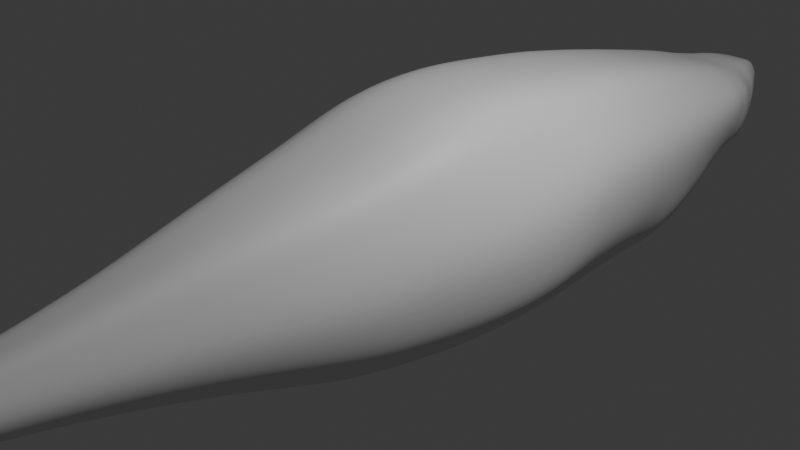 # Source: shark2.blend  (saved by Blender 4.5.90; exported with 4.5.12 LTS)
import bpy
from mathutils import Matrix  # noqa: F401  (used for matrix-valued properties, if any)

bpy.ops.wm.read_factory_settings(use_empty=True)
scene = bpy.context.scene
scene.name = 'Scene'

# ---- collections
col_collection = bpy.data.collections.new('Collection'); scene.collection.children.link(col_collection)

# ---- materials (node trees are filled in below, after node groups)
mat_material = bpy.data.materials.new('Material')
mat_material.alpha_threshold = 0.0
mat_material.roughness = 0.5
mat_material.line_color = (0.0, 0.0, 0.0, 1.0)

# ---- material node trees
mat_material.use_nodes = True; mat_material.node_tree.nodes.clear()
_N = mat_material.node_tree.nodes; _L = mat_material.node_tree.links
n0 = _N.new('ShaderNodeOutputMaterial'); n0.name = 'Material Output'; n0.location = (200, 100)
n1 = _N.new('ShaderNodeBsdfPrincipled'); n1.name = 'Principled BSDF'; n1.location = (-200, 100)
n1.inputs[3].default_value = 1.45
_L.new(n1.outputs[0], n0.inputs[0])
n0.is_active_output = True

# ---- world
world_world = bpy.data.worlds.new('World'); scene.world = world_world
world_world.use_nodes = True; world_world.node_tree.nodes.clear()
_N = world_world.node_tree.nodes; _L = world_world.node_tree.links
n0 = _N.new('ShaderNodeOutputWorld'); n0.name = 'World Output'; n0.location = (200, 100)
n1 = _N.new('ShaderNodeBackground'); n1.name = 'Background'; n1.location = (-200, 100)
n1.inputs[0].default_value = (0.05088, 0.05088, 0.05088, 1.0)
_L.new(n1.outputs[0], n0.inputs[0])
n0.is_active_output = True
world_world.color = (0.05088, 0.05088, 0.05088)
world_world.sun_shadow_jitter_overblur = 0.0

# ---- cameras
cam_camera = bpy.data.cameras.new('Camera')
cam_camera.clip_end = 100.0
cam_camera.ortho_scale = 7.314

# ---- lights
light_light = bpy.data.lights.new('Light', 'POINT')
light_light.energy = 1000.0
light_light.shadow_soft_size = 0.1

# ---- meshes
me_cube = bpy.data.meshes.new('Cube')
me_cube.from_pydata([(0.0, -0.02953, -1.289), (0.0, -0.7849, 1.046), (0.0, -0.7849, -1.209), (0.0, -0.02953, 1.263), (0.0, -1.347, 0.9142), (0.0, -1.347, -1.132), (0.0, -2.416, 0.6845), (0.0, -2.416, -0.8071), (0.0, -3.174, 0.4945), (0.0, -3.174, -0.6171), (0.0, -3.986, 0.3421), (0.0, -3.986, -0.4511), (0.0, -4.643, 0.2406), (0.0, -4.643, -0.3496), (0.0, -5.116, 0.1883), (0.0, -5.116, -0.2974), (0.0, -5.387, 0.137), (0.0, -5.387, -0.2104), (0.0, -5.592, 0.08425), (0.0, -5.592, -0.1243), (0.0, -5.802, -0.0544), (0.0, -5.802, 0.01431), (0.0, 0.8987, -1.335), (0.0, 0.8987, 1.31), (0.0, 1.81, -1.292), (0.0, 1.691, 1.218), (0.0, 2.602, -1.207), (0.0, 2.462, 1.134), (0.0, 3.38, -1.156), (0.0, 3.409, 0.9611), (0.0, 4.099, -1.086), (0.0, 4.124, 0.81), (0.0, 4.809, -0.9245), (0.0, 4.879, 0.6246), (0.0, 5.279, -0.6193), (0.0, 5.301, 0.5188), (0.0, 5.653, -0.3361), (0.0, 5.586, 0.4714), (0.0, 5.992, -0.2161), (0.0, 5.994, 0.3909), (0.0, 6.294, -0.03418), (0.0, 6.297, 0.3062), (0.0, 6.399, 0.05059), (0.0, 6.401, 0.2555), (0.0, 6.476, 0.1399), (0.0, 6.476, 0.2091), (0.0, 6.476, 0.1745), (0.0, -5.802, -0.02005), (0.0, -5.802, -0.03722), (0.0, 6.476, 0.1572), (0.7156, -0.02953, 1.263), (0.673, -0.02953, -1.289), (0.6325, -0.7849, 1.046), (0.5899, -0.7849, -1.209), (0.531, -1.347, -1.132), (0.5736, -1.347, 0.9142), (0.3757, -2.416, -0.8071), (0.4183, -2.416, 0.6845), (0.3117, -3.174, -0.6171), (0.3117, -3.174, 0.4945), (0.2224, -3.986, -0.4511), (0.2224, -3.986, 0.3421), (0.1655, -4.643, -0.3496), (0.1655, -4.643, 0.2406), (0.1362, -5.116, -0.2974), (0.1362, -5.116, 0.1883), (0.09743, -5.387, -0.2104), (0.09743, -5.387, 0.137), (0.05849, -5.592, -0.1243), (0.05849, -5.592, 0.08425), (0.01926, -5.802, 0.01431), (0.01926, -5.802, -0.0544), (0.6992, 0.8987, -1.335), (0.7417, 0.8987, 1.31), (0.6691, 1.81, -1.292), (0.7117, 1.691, 1.218), (0.5464, 2.623, -1.138), (0.6624, 2.462, 1.134), (0.4786, 3.405, -1.181), (0.5938, 3.409, 0.9611), (0.4442, 4.112, -1.03), (0.5344, 4.142, 0.8009), (0.3667, 4.825, -0.9107), (0.4837, 4.833, 0.644), (0.3403, 5.265, -0.5959), (0.4133, 5.278, 0.515), (0.2035, 5.628, -0.3322), (0.3095, 5.584, 0.4586), (0.2297, 5.991, -0.1963), (0.2311, 5.979, 0.3984), (0.1411, 6.295, -0.02913), (0.1369, 6.298, 0.3105), (0.0925, 6.4, 0.0531), (0.09033, 6.402, 0.2577), (0.04586, 6.476, 0.1406), (0.04524, 6.477, 0.2097), (1.217, -0.7914, 0.1438), (1.376, -0.0163, 0.2466), (1.103, -1.347, 0.07397), (0.8045, -2.408, 0.06595), (0.5995, -3.166, 0.04259), (0.4278, -3.992, 0.04452), (0.3183, -4.64, 0.05399), (0.262, -5.105, 0.04405), (0.1874, -5.389, 0.0377), (0.1125, -5.598, 0.01579), (0.03706, -5.802, -0.02005), (1.427, 0.888, 0.3116), (1.369, 1.601, 0.4932), (1.274, 2.43, 0.46), (1.142, 3.349, 0.4136), (1.033, 4.069, 0.3835), (0.9195, 4.777, 0.3557), (0.7813, 5.264, 0.303), (0.5787, 5.567, 0.2659), (0.4154, 5.994, 0.223), (0.2347, 6.303, 0.2251), (0.1479, 6.408, 0.195), (0.06462, 6.476, 0.1757), (1.376, -0.02953, -0.6507), (1.427, 0.8964, -0.6192), (1.369, 1.549, -0.4281), (1.274, 2.431, -0.4401), (1.142, 3.404, -0.3803), (1.015, 4.121, -0.1797), (0.8801, 4.811, -0.1331), (0.8049, 5.21, -0.1249), (0.6792, 5.577, -0.01441), (0.4155, 6.022, 0.06691), (0.2375, 6.297, 0.06114), (0.1495, 6.401, 0.1067), (0.06477, 6.476, 0.1584), (1.217, -0.7849, -0.6455), (1.103, -1.347, -0.6201), (0.8045, -2.416, -0.4342), (0.5995, -3.174, -0.3392), (0.4278, -3.986, -0.2528), (0.3183, -4.643, -0.2021), (0.262, -5.116, -0.1759), (0.1874, -5.387, -0.1236), (0.1125, -5.592, -0.0722), (0.03706, -5.802, -0.03722), (0.0, 6.476, 0.1524), (0.0, -5.802, -0.04196), (1.194, -0.02953, -0.8267), (1.238, 0.8971, -0.8168), (1.188, 1.596, -0.7637), (1.105, 2.488, -0.7925), (1.1, 3.318, -0.713), (0.9789, 4.092, -0.4524), (0.8841, 4.465, -0.2944), (0.7404, 5.248, -0.2862), (0.5556, 5.465, -0.3481), (0.3659, 6.011, -0.05967), (0.2113, 6.297, 0.03647), (0.1339, 6.4, 0.09199), (0.05956, 6.476, 0.1535), (1.055, -0.7849, -0.8011), (0.9572, -1.347, -0.7612), (0.698, -2.416, -0.5371), (0.5201, -3.174, -0.4159), (0.3712, -3.986, -0.3075), (0.2761, -4.643, -0.2428), (0.2273, -5.116, -0.2094), (0.1626, -5.387, -0.1475), (0.09761, -5.592, -0.08658), (0.03215, -5.802, -0.04196), (0.0, 6.476, 0.1462), (0.9549, -0.02953, -1.058), (0.9897, 0.8979, -1.076), (0.9497, 1.735, -1.049), (0.8839, 2.605, -1.002), (0.9017, 3.381, -0.9891), (0.8699, 4.097, -0.7196), (0.7945, 4.531, -0.4461), (0.4501, 5.126, -0.5712), (0.377, 5.587, -0.3314), (0.2968, 5.992, -0.1364), (0.1765, 6.296, 0.003815), (0.1133, 6.4, 0.07259), (0.05272, 6.476, 0.147), (0.0, -5.802, -0.04818), (0.844, -0.7849, -1.005), (0.7654, -1.347, -0.9463), (0.5581, -2.416, -0.6721), (0.4159, -3.174, -0.5165), (0.2968, -3.986, -0.3793), (0.2208, -4.643, -0.2962), (0.1817, -5.116, -0.2534), (0.13, -5.387, -0.179), (0.07805, -5.592, -0.1055), (0.02571, -5.802, -0.04818), (0.0, 5.143, -0.7371), (0.3606, 5.119, -0.7202), (0.6605, 4.869, -0.5347), (0.0, 2.935, 1.048), (0.0, 2.925, -1.185), (0.6281, 2.935, 1.048), (0.5285, 2.902, -1.137), (1.208, 2.89, 0.4368), (1.208, 2.89, -0.3862), (1.103, 2.9, -0.8018), (0.8928, 2.924, -1.014), (0.6481, 4.636, -0.7757), (0.763, 2.611, -1.051), (0.7368, 2.914, -1.087), (0.7044, 3.392, -1.079), (0.6795, 4.095, -0.911), (0.0, 5.772, 0.4387), (0.0, 5.808, -0.2794), (0.2781, 5.764, 0.4357), (0.2201, 5.793, -0.2674), (0.5081, 5.772, 0.2636), (0.5697, 5.781, 0.02389), (0.4642, 5.719, -0.1628), (0.3487, 5.771, -0.2378), (0.0, 5.09, 0.5717), (0.4485, 5.056, 0.5795), (0.8504, 5.02, 0.3294), (0.8694, 5.009, -0.1322), (0.8001, 4.947, -0.2801), (0.0, -5.806, -0.02863), (0.0, 6.471, 0.1659), (1.259, -0.7929, -0.2508), (1.145, -1.351, -0.2731), (0.8465, -2.417, -0.1841), (0.6415, -3.175, -0.1483), (0.4698, -3.994, -0.1041), (0.3603, -4.646, -0.07404), (0.304, -5.115, -0.06595), (0.2294, -5.393, -0.04293), (0.1545, -5.6, -0.0282), (0.07905, -5.806, -0.02863), (1.418, -0.02763, -0.2021), (1.469, 0.8875, -0.1538), (1.411, 1.541, -0.004861), (1.316, 2.426, 0.009953), (1.184, 3.372, 0.01665), (1.066, 4.09, 0.1019), (0.9594, 4.787, 0.1113), (0.8277, 5.235, 0.08025), (0.6366, 5.571, 0.1315), (0.4231, 6.006, 0.1512), (0.2781, 6.295, 0.1431), (0.1907, 6.4, 0.1509), (0.1067, 6.472, 0.1671), (1.25, 2.885, 0.02527), (0.5465, 5.776, 0.1495), (0.8676, 5.002, 0.08157), (0.0, 6.476, 0.1918), (0.0, -5.802, -0.00287), (0.9179, -0.7905, 0.6191), (0.8329, -1.349, 0.516), (0.6064, -2.413, 0.3918), (0.4514, -3.171, 0.2814), (0.321, -3.99, 0.203), (0.2375, -4.642, 0.1548), (0.1944, -5.111, 0.1226), (0.1379, -5.389, 0.09239), (0.0855, -5.595, 0.05002), (0.02816, -5.802, -0.00287), (1.038, -0.02561, 0.782), (1.076, 0.8906, 0.8391), (1.033, 1.643, 0.8837), (0.9636, 2.444, 0.824), (0.8673, 3.376, 0.7127), (0.7863, 4.103, 0.6163), (0.7077, 4.803, 0.5227), (0.6061, 5.269, 0.4299), (0.4545, 5.574, 0.3802), (0.3351, 5.979, 0.346), (0.1996, 6.3, 0.2807), (0.1191, 6.405, 0.2263), (0.05493, 6.476, 0.1927), (0.9155, 2.91, 0.7684), (0.4041, 5.766, 0.3666), (0.6569, 5.036, 0.4763)], [], [(3, 1, 52, 50), (251, 261, 50, 52), (261, 262, 73, 50), (1, 4, 55, 52), (182, 183, 54, 53), (4, 6, 57, 55), (183, 184, 56, 54), (8, 10, 61, 59), (6, 8, 59, 57), (184, 185, 58, 56), (185, 186, 60, 58), (12, 14, 65, 63), (10, 12, 63, 61), (186, 187, 62, 60), (14, 16, 67, 65), (187, 188, 64, 62), (16, 18, 69, 67), (188, 189, 66, 64), (190, 191, 71, 68), (189, 190, 68, 66), (18, 21, 70, 69), (262, 263, 75, 73), (0, 22, 72, 51), (22, 24, 74, 72), (274, 265, 79, 197), (263, 264, 77, 75), (24, 26, 76, 74), (196, 28, 78, 198), (265, 266, 81, 79), (28, 30, 80, 78), (276, 268, 85, 217), (266, 267, 83, 81), (30, 32, 82, 80), (192, 34, 84, 193), (275, 270, 89, 210), (268, 269, 87, 85), (270, 271, 91, 89), (209, 38, 88, 211), (38, 40, 90, 88), (272, 273, 95, 93), (271, 272, 93, 91), (40, 42, 92, 90), (42, 44, 94, 92), (243, 244, 117, 116), (244, 245, 118, 117), (242, 243, 116, 115), (240, 241, 114, 113), (247, 242, 115, 212), (238, 239, 112, 111), (248, 240, 113, 218), (237, 238, 111, 110), (235, 236, 109, 108), (246, 237, 110, 199), (234, 235, 108, 107), (258, 259, 105, 104), (259, 260, 106, 105), (257, 258, 104, 103), (256, 257, 103, 102), (255, 256, 102, 101), (254, 255, 101, 100), (253, 254, 100, 99), (252, 253, 99, 98), (251, 252, 98, 96), (233, 234, 107, 97), (223, 233, 97, 96), (157, 144, 119, 132), (144, 145, 120, 119), (145, 146, 121, 120), (201, 148, 123, 200), (146, 147, 122, 121), (148, 149, 124, 123), (220, 151, 126, 219), (149, 150, 125, 124), (214, 153, 128, 213), (151, 152, 127, 126), (153, 154, 129, 128), (155, 156, 131, 130), (154, 155, 130, 129), (230, 231, 140, 139), (231, 232, 141, 140), (229, 230, 139, 138), (228, 229, 138, 137), (227, 228, 137, 136), (226, 227, 136, 135), (225, 226, 135, 134), (224, 225, 134, 133), (223, 224, 133, 132), (156, 142, 49, 131), (166, 141, 48, 143), (232, 106, 47, 221), (245, 222, 46, 118), (93, 95, 45, 43), (273, 249, 45, 95), (89, 91, 41, 39), (91, 93, 43, 41), (210, 89, 39, 208), (217, 85, 35, 216), (85, 87, 37, 35), (81, 83, 33, 31), (197, 79, 29, 195), (79, 81, 31, 29), (73, 75, 25, 23), (75, 77, 27, 25), (50, 73, 23, 3), (260, 70, 21, 250), (66, 68, 19, 17), (68, 71, 20, 19), (64, 66, 17, 15), (62, 64, 15, 13), (58, 60, 11, 9), (60, 62, 13, 11), (56, 58, 9, 7), (54, 56, 7, 5), (51, 53, 2, 0), (53, 54, 5, 2), (191, 166, 143, 181), (180, 167, 142, 156), (178, 179, 155, 154), (179, 180, 156, 155), (177, 178, 154, 153), (215, 177, 153, 214), (173, 174, 150, 149), (172, 173, 149, 148), (170, 171, 147, 146), (202, 172, 148, 201), (169, 170, 146, 145), (168, 169, 145, 144), (182, 168, 144, 157), (139, 140, 165, 164), (140, 141, 166, 165), (138, 139, 164, 163), (137, 138, 163, 162), (136, 137, 162, 161), (135, 136, 161, 160), (134, 135, 160, 159), (133, 134, 159, 158), (132, 133, 158, 157), (53, 51, 168, 182), (51, 72, 169, 168), (72, 74, 170, 169), (198, 78, 206, 205), (74, 76, 204, 170), (78, 80, 207, 206), (193, 84, 175, 194), (80, 82, 203, 207), (211, 88, 177, 215), (88, 90, 178, 177), (92, 94, 180, 179), (90, 92, 179, 178), (94, 44, 167, 180), (71, 191, 181, 20), (164, 165, 190, 189), (165, 166, 191, 190), (163, 164, 189, 188), (162, 163, 188, 187), (161, 162, 187, 186), (160, 161, 186, 185), (159, 160, 185, 184), (158, 159, 184, 183), (157, 158, 183, 182), (82, 193, 194, 203), (32, 192, 193, 82), (76, 198, 205, 204), (171, 202, 201, 147), (77, 197, 195, 27), (147, 201, 200, 122), (236, 246, 199, 109), (26, 196, 198, 76), (264, 274, 197, 77), (204, 205, 202, 171), (207, 203, 174, 173), (205, 206, 172, 202), (170, 204, 171), (203, 194, 174), (206, 207, 173, 172), (86, 211, 215, 176), (176, 215, 214, 152), (87, 210, 208, 37), (152, 214, 213, 127), (241, 247, 212, 114), (36, 209, 211, 86), (269, 275, 210, 87), (83, 217, 216, 33), (150, 220, 219, 125), (239, 248, 218, 112), (267, 276, 217, 83), (125, 219, 248, 239), (127, 213, 247, 241), (122, 200, 246, 236), (131, 49, 222, 245), (141, 232, 221, 48), (96, 98, 224, 223), (98, 99, 225, 224), (99, 100, 226, 225), (100, 101, 227, 226), (101, 102, 228, 227), (102, 103, 229, 228), (103, 104, 230, 229), (105, 106, 232, 231), (104, 105, 231, 230), (132, 119, 233, 223), (119, 120, 234, 233), (120, 121, 235, 234), (200, 123, 237, 246), (121, 122, 236, 235), (123, 124, 238, 237), (219, 126, 240, 248), (124, 125, 239, 238), (213, 128, 242, 247), (126, 127, 241, 240), (128, 129, 243, 242), (130, 131, 245, 244), (129, 130, 244, 243), (112, 218, 276, 267), (114, 212, 275, 269), (109, 199, 274, 264), (106, 260, 250, 47), (118, 46, 249, 273), (52, 55, 252, 251), (55, 57, 253, 252), (57, 59, 254, 253), (59, 61, 255, 254), (61, 63, 256, 255), (63, 65, 257, 256), (65, 67, 258, 257), (69, 70, 260, 259), (67, 69, 259, 258), (116, 117, 272, 271), (117, 118, 273, 272), (115, 116, 271, 270), (113, 114, 269, 268), (212, 115, 270, 275), (111, 112, 267, 266), (218, 113, 268, 276), (110, 111, 266, 265), (108, 109, 264, 263), (199, 110, 265, 274), (107, 108, 263, 262), (97, 107, 262, 261), (96, 97, 261, 251)])
me_cube.polygons.foreach_set('use_smooth', [True] * 240)
_uv = me_cube.uv_layers.new(name='UVMap')
_uv.uv.foreach_set('vector', [0.75, 0.5, 0.75, 0.75, 0.875, 0.75, 0.875, 0.5, 0.5625, 0.0, 0.5625, 0.25, 0.625, 0.25, 0.625, 0.0, 0.5625, 0.25, 0.5625, 0.25, 0.625, 0.25, 0.625, 0.25, 0.75, 0.75, 0.75, 0.75, 0.875, 0.75, 0.875, 0.75, 0.3976, 0.0, 0.3976, 0.0, 0.375, 0.0, 0.375, 0.0, 0.75, 0.75, 0.75, 0.75, 0.875, 0.75, 0.875, 0.75, 0.3976, 0.0, 0.3976, 0.0, 0.375, 0.0, 0.375, 0.0, 0.75, 0.75, 0.75, 0.75, 0.875, 0.75, 0.875, 0.75, 0.75, 0.75, 0.75, 0.75, 0.875, 0.75, 0.875, 0.75, 0.3976, 0.0, 0.3976, 0.0, 0.375, 0.0, 0.375, 0.0, 0.3976, 0.0, 0.3976, 0.0, 0.375, 0.0, 0.375, 0.0, 0.75, 0.75, 0.75, 0.75, 0.875, 0.75, 0.875, 0.75, 0.75, 0.75, 0.75, 0.75, 0.875, 0.75, 0.875, 0.75, 0.3976, 0.0, 0.3976, 0.0, 0.375, 0.0, 0.375, 0.0, 0.75, 0.75, 0.75, 0.75, 0.875, 0.75, 0.875, 0.75, 0.3976, 0.0, 0.3976, 0.0, 0.375, 0.0, 0.375, 0.0, 0.75, 0.75, 0.75, 0.75, 0.875, 0.75, 0.875, 0.75, 0.3976, 0.0, 0.3976, 0.0, 0.375, 0.0, 0.375, 0.0, 0.3976, 0.0, 0.3976, 0.0, 0.375, 0.0, 0.375, 0.0, 0.3976, 0.0, 0.3976, 0.0, 0.375, 0.0, 0.375, 0.0, 0.75, 0.75, 0.75, 0.75, 0.875, 0.75, 0.875, 0.75, 0.5625, 0.25, 0.5625, 0.25, 0.625, 0.25, 0.625, 0.25, 0.25, 0.5, 0.25, 0.5, 0.125, 0.5, 0.125, 0.5, 0.25, 0.5, 0.25, 0.5, 0.125, 0.5, 0.125, 0.5, 0.5625, 0.25, 0.5625, 0.25, 0.625, 0.25, 0.625, 0.25, 0.5625, 0.25, 0.5625, 0.25, 0.625, 0.25, 0.625, 0.25, 0.25, 0.5, 0.25, 0.5, 0.125, 0.5, 0.125, 0.5, 0.25, 0.5, 0.25, 0.5, 0.125, 0.5, 0.125, 0.5, 0.5625, 0.25, 0.5625, 0.25, 0.625, 0.25, 0.625, 0.25, 0.25, 0.5, 0.25, 0.5, 0.125, 0.5, 0.125, 0.5, 0.5625, 0.25, 0.5625, 0.25, 0.625, 0.25, 0.625, 0.25, 0.5625, 0.25, 0.5625, 0.25, 0.625, 0.25, 0.625, 0.25, 0.25, 0.5, 0.25, 0.5, 0.125, 0.5, 0.125, 0.5, 0.25, 0.5, 0.25, 0.5, 0.125, 0.5, 0.125, 0.5, 0.5614, 0.25, 0.5604, 0.25, 0.6198, 0.25, 0.6226, 0.25, 0.5625, 0.25, 0.5622, 0.25, 0.6242, 0.25, 0.625, 0.25, 0.5604, 0.25, 0.5563, 0.25, 0.6141, 0.25, 0.6198, 0.25, 0.2499, 0.5, 0.2499, 0.5, 0.1172, 0.5, 0.1217, 0.5, 0.2499, 0.5, 0.2499, 0.5, 0.1028, 0.5, 0.1172, 0.5, 0.5519, 0.25, 0.5512, 0.25, 0.6047, 0.25, 0.6112, 0.25, 0.5563, 0.25, 0.5519, 0.25, 0.6112, 0.25, 0.6141, 0.25, 0.2499, 0.5, 0.2499, 0.5, 0.08478, 0.5, 0.1028, 0.5, 0.2499, 0.5, 0.24, 0.5, 0.05648, 0.5, 0.08478, 0.5, 0.4696, 0.25, 0.4696, 0.25, 0.4925, 0.25, 0.4985, 0.25, 0.4696, 0.25, 0.4871, 0.25, 0.4977, 0.25, 0.4925, 0.25, 0.47, 0.25, 0.4696, 0.25, 0.4985, 0.25, 0.501, 0.25, 0.4688, 0.25, 0.4689, 0.25, 0.5002, 0.25, 0.5, 0.25, 0.469, 0.25, 0.47, 0.25, 0.501, 0.25, 0.5002, 0.25, 0.4688, 0.25, 0.4688, 0.25, 0.5, 0.25, 0.5, 0.25, 0.4688, 0.25, 0.4688, 0.25, 0.5, 0.25, 0.5, 0.25, 0.4688, 0.25, 0.4688, 0.25, 0.5, 0.25, 0.5, 0.25, 0.4688, 0.25, 0.4688, 0.25, 0.5, 0.25, 0.5, 0.25, 0.4688, 0.25, 0.4688, 0.25, 0.5, 0.25, 0.5, 0.25, 0.4688, 0.25, 0.4688, 0.25, 0.5, 0.25, 0.5, 0.25, 0.5625, 0.0, 0.5625, 0.0, 0.5, 0.0, 0.5, 0.0, 0.5625, 0.0, 0.5625, 0.0, 0.5, 0.0, 0.5, 0.0, 0.5625, 0.0, 0.5625, 0.0, 0.5, 0.0, 0.5, 0.0, 0.5625, 0.0, 0.5625, 0.0, 0.5, 0.0, 0.5, 0.0, 0.5625, 0.0, 0.5625, 0.0, 0.5, 0.0, 0.5, 0.0, 0.5625, 0.0, 0.5625, 0.0, 0.5, 0.0, 0.5, 0.0, 0.5625, 0.0, 0.5625, 0.0, 0.5, 0.0, 0.5, 0.0, 0.5625, 0.0, 0.5625, 0.0, 0.5, 0.0, 0.5, 0.0, 0.5625, 0.0, 0.5625, 0.0, 0.5, 0.0, 0.5, 0.0, 0.4688, 0.25, 0.4688, 0.25, 0.5, 0.25, 0.5, 0.25, 0.4688, 0.0, 0.4688, 0.25, 0.5, 0.25, 0.5, 0.0, 0.4203, 0.0, 0.4203, 0.25, 0.4375, 0.25, 0.4375, 0.0, 0.4203, 0.25, 0.4203, 0.25, 0.4375, 0.25, 0.4375, 0.25, 0.4203, 0.25, 0.4203, 0.25, 0.4375, 0.25, 0.4375, 0.25, 0.4203, 0.25, 0.4203, 0.25, 0.4375, 0.25, 0.4375, 0.25, 0.4203, 0.25, 0.4203, 0.25, 0.4375, 0.25, 0.4375, 0.25, 0.4203, 0.25, 0.4203, 0.25, 0.4375, 0.25, 0.4375, 0.25, 0.4203, 0.25, 0.4203, 0.25, 0.4375, 0.25, 0.4375, 0.25, 0.4203, 0.25, 0.4203, 0.25, 0.4375, 0.25, 0.4375, 0.25, 0.4205, 0.25, 0.4217, 0.25, 0.439, 0.25, 0.4378, 0.25, 0.4203, 0.25, 0.4203, 0.25, 0.4376, 0.25, 0.4375, 0.25, 0.4217, 0.25, 0.4301, 0.25, 0.4407, 0.25, 0.439, 0.25, 0.4383, 0.25, 0.4563, 0.2254, 0.4765, 0.25, 0.4466, 0.25, 0.4301, 0.25, 0.4383, 0.25, 0.4466, 0.25, 0.4407, 0.25, 0.4688, 0.0, 0.4687, 0.0, 0.4375, 0.0, 0.4375, 0.0, 0.4687, 0.0, 0.4688, 0.0, 0.4375, 0.0, 0.4375, 0.0, 0.4687, 0.0, 0.4688, 0.0, 0.4375, 0.0, 0.4375, 0.0, 0.4688, 0.0, 0.4687, 0.0, 0.4375, 0.0, 0.4375, 0.0, 0.4688, 0.0, 0.4688, 0.0, 0.4375, 0.0, 0.4375, 0.0, 0.4687, 0.0, 0.4688, 0.0, 0.4375, 0.0, 0.4375, 0.0, 0.4688, 0.0, 0.4687, 0.0, 0.4375, 0.0, 0.4375, 0.0, 0.4688, 0.0, 0.4688, 0.0, 0.4375, 0.0, 0.4375, 0.0, 0.4688, 0.0, 0.4688, 0.0, 0.4375, 0.0, 0.4375, 0.0, 0.4563, 0.2254, 0.4526, 0.3832, 0.4699, 0.3764, 0.4765, 0.25, 0.213, 0.6158, 0.25, 0.5625, 0.3438, 0.6562, 0.3228, 0.679, 0.3125, 0.4688, 0.375, 0.375, 0.4375, 0.5625, 0.3906, 0.6094, 0.4871, 0.25, 0.5013, 0.3757, 0.5326, 0.375, 0.4977, 0.25, 0.9148, 0.5, 0.9318, 0.5, 0.7507, 0.5, 0.7504, 0.5, 0.5512, 0.25, 0.5952, 0.3682, 0.6578, 0.3615, 0.6047, 0.25, 0.886, 0.5, 0.9, 0.5, 0.7502, 0.5, 0.7501, 0.5, 0.9, 0.5, 0.9148, 0.5, 0.7504, 0.5, 0.7502, 0.5, 0.88, 0.5, 0.886, 0.5, 0.7501, 0.5, 0.7501, 0.5, 0.875, 0.5, 0.875, 0.5, 0.75, 0.5, 0.75, 0.5, 0.875, 0.5, 0.8766, 0.5, 0.75, 0.5, 0.75, 0.5, 0.875, 0.5, 0.875, 0.5, 0.75, 0.5, 0.75, 0.5, 0.875, 0.5, 0.875, 0.5, 0.75, 0.5, 0.75, 0.5, 0.875, 0.5, 0.875, 0.5, 0.75, 0.5, 0.75, 0.5, 0.875, 0.5, 0.875, 0.5, 0.75, 0.5, 0.75, 0.5, 0.875, 0.5, 0.875, 0.5, 0.75, 0.5, 0.75, 0.5, 0.875, 0.5, 0.875, 0.5, 0.75, 0.5, 0.75, 0.5, 0.5, 0.1875, 0.625, 0.0, 0.625, 0.375, 0.5312, 0.4688, 0.125, 0.75, 0.125, 0.75, 0.25, 0.75, 0.25, 0.75, 0.125, 0.75, 0.125, 0.75, 0.25, 0.75, 0.25, 0.75, 0.125, 0.75, 0.125, 0.75, 0.25, 0.75, 0.25, 0.75, 0.125, 0.75, 0.125, 0.75, 0.25, 0.75, 0.25, 0.75, 0.125, 0.75, 0.125, 0.75, 0.25, 0.75, 0.25, 0.75, 0.125, 0.75, 0.125, 0.75, 0.25, 0.75, 0.25, 0.75, 0.125, 0.75, 0.125, 0.75, 0.25, 0.75, 0.25, 0.75, 0.125, 0.75, 0.125, 0.75, 0.25, 0.75, 0.25, 0.75, 0.125, 0.5, 0.125, 0.75, 0.25, 0.75, 0.25, 0.5, 0.125, 0.75, 0.125, 0.75, 0.25, 0.75, 0.25, 0.75, 0.169, 0.6829, 0.213, 0.6158, 0.3228, 0.679, 0.2864, 0.7145, 0.4347, 0.2212, 0.4299, 0.3874, 0.4526, 0.3832, 0.4563, 0.2254, 0.4084, 0.25, 0.4158, 0.25, 0.4383, 0.25, 0.4301, 0.25, 0.4158, 0.25, 0.4347, 0.2212, 0.4563, 0.2254, 0.4383, 0.25, 0.4015, 0.25, 0.4084, 0.25, 0.4301, 0.25, 0.4217, 0.25, 0.3987, 0.25, 0.4015, 0.25, 0.4217, 0.25, 0.4205, 0.25, 0.3976, 0.25, 0.3976, 0.25, 0.4203, 0.25, 0.4203, 0.25, 0.3976, 0.25, 0.3976, 0.25, 0.4203, 0.25, 0.4203, 0.25, 0.3976, 0.25, 0.3976, 0.25, 0.4203, 0.25, 0.4203, 0.25, 0.3976, 0.25, 0.3976, 0.25, 0.4203, 0.25, 0.4203, 0.25, 0.3976, 0.25, 0.3976, 0.25, 0.4203, 0.25, 0.4203, 0.25, 0.3976, 0.25, 0.3976, 0.25, 0.4203, 0.25, 0.4203, 0.25, 0.3976, 0.0, 0.3976, 0.25, 0.4203, 0.25, 0.4203, 0.0, 0.4375, 0.0, 0.4375, 0.0, 0.4203, 0.0, 0.4203, 0.0, 0.4375, 0.0, 0.4375, 0.0, 0.4203, 0.0, 0.4203, 0.0, 0.4375, 0.0, 0.4375, 0.0, 0.4203, 0.0, 0.4203, 0.0, 0.4375, 0.0, 0.4375, 0.0, 0.4203, 0.0, 0.4203, 0.0, 0.4375, 0.0, 0.4375, 0.0, 0.4203, 0.0, 0.4203, 0.0, 0.4375, 0.0, 0.4375, 0.0, 0.4203, 0.0, 0.4203, 0.0, 0.4375, 0.0, 0.4375, 0.0, 0.4203, 0.0, 0.4203, 0.0, 0.4375, 0.0, 0.4375, 0.0, 0.4203, 0.0, 0.4203, 0.0, 0.4375, 0.0, 0.4375, 0.0, 0.4203, 0.0, 0.4203, 0.0, 0.375, 0.0, 0.375, 0.25, 0.3976, 0.25, 0.3976, 0.0, 0.375, 0.25, 0.375, 0.25, 0.3976, 0.25, 0.3976, 0.25, 0.375, 0.25, 0.375, 0.25, 0.3976, 0.25, 0.3976, 0.25, 0.375, 0.25, 0.375, 0.25, 0.3871, 0.25, 0.3879, 0.25, 0.375, 0.25, 0.375, 0.25, 0.3895, 0.25, 0.3976, 0.25, 0.375, 0.25, 0.375, 0.25, 0.3865, 0.25, 0.3871, 0.25, 0.375, 0.25, 0.375, 0.25, 0.3976, 0.25, 0.3976, 0.25, 0.375, 0.25, 0.375, 0.25, 0.3861, 0.25, 0.3865, 0.25, 0.3761, 0.25, 0.3785, 0.25, 0.4015, 0.25, 0.3987, 0.25, 0.3785, 0.25, 0.3853, 0.25, 0.4084, 0.25, 0.4015, 0.25, 0.3931, 0.25, 0.4128, 0.2174, 0.4347, 0.2212, 0.4158, 0.25, 0.3853, 0.25, 0.3931, 0.25, 0.4158, 0.25, 0.4084, 0.25, 0.4128, 0.2174, 0.4072, 0.3806, 0.4299, 0.3874, 0.4347, 0.2212, 0.125, 0.75, 0.169, 0.6829, 0.2864, 0.7145, 0.25, 0.75, 0.4203, 0.0, 0.4203, 0.0, 0.3976, 0.0, 0.3976, 0.0, 0.4203, 0.0, 0.4203, 0.0, 0.3976, 0.0, 0.3976, 0.0, 0.4203, 0.0, 0.4203, 0.0, 0.3976, 0.0, 0.3976, 0.0, 0.4203, 0.0, 0.4203, 0.0, 0.3976, 0.0, 0.3976, 0.0, 0.4203, 0.0, 0.4203, 0.0, 0.3976, 0.0, 0.3976, 0.0, 0.4203, 0.0, 0.4203, 0.0, 0.3976, 0.0, 0.3976, 0.0, 0.4203, 0.0, 0.4203, 0.0, 0.3976, 0.0, 0.3976, 0.0, 0.4203, 0.0, 0.4203, 0.0, 0.3976, 0.0, 0.3976, 0.0, 0.4203, 0.0, 0.4203, 0.0, 0.3976, 0.0, 0.3976, 0.0, 0.375, 0.25, 0.375, 0.25, 0.3976, 0.25, 0.3861, 0.25, 0.25, 0.5, 0.25, 0.5, 0.125, 0.5, 0.125, 0.5, 0.375, 0.25, 0.375, 0.25, 0.3879, 0.25, 0.3895, 0.25, 0.3976, 0.25, 0.3976, 0.25, 0.4203, 0.25, 0.4203, 0.25, 0.875, 0.5, 0.875, 0.5, 0.75, 0.5, 0.75, 0.5, 0.4203, 0.25, 0.4203, 0.25, 0.4375, 0.25, 0.4375, 0.25, 0.4688, 0.25, 0.4688, 0.25, 0.5, 0.25, 0.5, 0.25, 0.25, 0.5, 0.25, 0.5, 0.125, 0.5, 0.125, 0.5, 0.5625, 0.25, 0.5625, 0.25, 0.625, 0.25, 0.625, 0.25, 0.3895, 0.25, 0.3879, 0.25, 0.3976, 0.25, 0.3976, 0.25, 0.3865, 0.25, 0.3861, 0.25, 0.3976, 0.25, 0.3976, 0.25, 0.3879, 0.25, 0.3871, 0.25, 0.3976, 0.25, 0.3976, 0.25, 0.3976, 0.25, 0.3895, 0.25, 0.3976, 0.25, 0.3861, 0.25, 0.3976, 0.25, 0.3976, 0.25, 0.3871, 0.25, 0.3865, 0.25, 0.3976, 0.25, 0.3976, 0.25, 0.3752, 0.25, 0.3761, 0.25, 0.3987, 0.25, 0.3977, 0.25, 0.3977, 0.25, 0.3987, 0.25, 0.4205, 0.25, 0.4203, 0.25, 0.8766, 0.5, 0.88, 0.5, 0.7501, 0.5, 0.75, 0.5, 0.4203, 0.25, 0.4205, 0.25, 0.4378, 0.25, 0.4376, 0.25, 0.4689, 0.25, 0.469, 0.25, 0.5002, 0.25, 0.5002, 0.25, 0.25, 0.5, 0.2499, 0.5, 0.1217, 0.5, 0.1243, 0.5, 0.5622, 0.25, 0.5614, 0.25, 0.6226, 0.25, 0.6242, 0.25, 0.875, 0.5, 0.875, 0.5, 0.75, 0.5, 0.75, 0.5, 0.4203, 0.25, 0.4203, 0.25, 0.4375, 0.25, 0.4375, 0.25, 0.4688, 0.25, 0.4688, 0.25, 0.5, 0.25, 0.5, 0.25, 0.5625, 0.25, 0.5625, 0.25, 0.625, 0.25, 0.625, 0.25, 0.4375, 0.25, 0.4375, 0.25, 0.4688, 0.25, 0.4688, 0.25, 0.4376, 0.25, 0.4378, 0.25, 0.469, 0.25, 0.4689, 0.25, 0.4375, 0.25, 0.4375, 0.25, 0.4688, 0.25, 0.4688, 0.25, 0.4765, 0.25, 0.4699, 0.3764, 0.5013, 0.3757, 0.4871, 0.25, 0.25, 0.5625, 0.3125, 0.4688, 0.3906, 0.6094, 0.3438, 0.6562, 0.5, 0.0, 0.5, 0.0, 0.4688, 0.0, 0.4688, 0.0, 0.5, 0.0, 0.5, 0.0, 0.4688, 0.0, 0.4688, 0.0, 0.5, 0.0, 0.5, 0.0, 0.4687, 0.0, 0.4688, 0.0, 0.5, 0.0, 0.5, 0.0, 0.4688, 0.0, 0.4687, 0.0, 0.5, 0.0, 0.5, 0.0, 0.4688, 0.0, 0.4688, 0.0, 0.5, 0.0, 0.5, 0.0, 0.4687, 0.0, 0.4688, 0.0, 0.5, 0.0, 0.5, 0.0, 0.4688, 0.0, 0.4687, 0.0, 0.5, 0.0, 0.5, 0.0, 0.4688, 0.0, 0.4687, 0.0, 0.5, 0.0, 0.5, 0.0, 0.4687, 0.0, 0.4688, 0.0, 0.4375, 0.0, 0.4375, 0.25, 0.4688, 0.25, 0.4688, 0.0, 0.4375, 0.25, 0.4375, 0.25, 0.4688, 0.25, 0.4688, 0.25, 0.4375, 0.25, 0.4375, 0.25, 0.4688, 0.25, 0.4688, 0.25, 0.4375, 0.25, 0.4375, 0.25, 0.4688, 0.25, 0.4688, 0.25, 0.4375, 0.25, 0.4375, 0.25, 0.4688, 0.25, 0.4688, 0.25, 0.4375, 0.25, 0.4375, 0.25, 0.4688, 0.25, 0.4688, 0.25, 0.4375, 0.25, 0.4375, 0.25, 0.4688, 0.25, 0.4688, 0.25, 0.4375, 0.25, 0.4375, 0.25, 0.4688, 0.25, 0.4688, 0.25, 0.4378, 0.25, 0.439, 0.25, 0.47, 0.25, 0.469, 0.25, 0.4375, 0.25, 0.4376, 0.25, 0.4689, 0.25, 0.4688, 0.25, 0.439, 0.25, 0.4407, 0.25, 0.4696, 0.25, 0.47, 0.25, 0.4466, 0.25, 0.4765, 0.25, 0.4871, 0.25, 0.4696, 0.25, 0.4407, 0.25, 0.4466, 0.25, 0.4696, 0.25, 0.4696, 0.25, 0.5, 0.25, 0.5, 0.25, 0.5625, 0.25, 0.5625, 0.25, 0.5002, 0.25, 0.5002, 0.25, 0.5614, 0.25, 0.5622, 0.25, 0.5, 0.25, 0.5, 0.25, 0.5625, 0.25, 0.5625, 0.25, 0.375, 0.375, 0.5, 0.1875, 0.5312, 0.4688, 0.4375, 0.5625, 0.4977, 0.25, 0.5326, 0.375, 0.5952, 0.3682, 0.5512, 0.25, 0.625, 0.0, 0.625, 0.0, 0.5625, 0.0, 0.5625, 0.0, 0.625, 0.0, 0.625, 0.0, 0.5625, 0.0, 0.5625, 0.0, 0.625, 0.0, 0.625, 0.0, 0.5625, 0.0, 0.5625, 0.0, 0.625, 0.0, 0.625, 0.0, 0.5625, 0.0, 0.5625, 0.0, 0.625, 0.0, 0.625, 0.0, 0.5625, 0.0, 0.5625, 0.0, 0.625, 0.0, 0.625, 0.0, 0.5625, 0.0, 0.5625, 0.0, 0.625, 0.0, 0.625, 0.0, 0.5625, 0.0, 0.5625, 0.0, 0.625, 0.0, 0.625, 0.0, 0.5625, 0.0, 0.5625, 0.0, 0.625, 0.0, 0.625, 0.0, 0.5625, 0.0, 0.5625, 0.0, 0.4985, 0.25, 0.4925, 0.25, 0.5519, 0.25, 0.5563, 0.25, 0.4925, 0.25, 0.4977, 0.25, 0.5512, 0.25, 0.5519, 0.25, 0.501, 0.25, 0.4985, 0.25, 0.5563, 0.25, 0.5604, 0.25, 0.5, 0.25, 0.5002, 0.25, 0.5622, 0.25, 0.5625, 0.25, 0.5002, 0.25, 0.501, 0.25, 0.5604, 0.25, 0.5614, 0.25, 0.5, 0.25, 0.5, 0.25, 0.5625, 0.25, 0.5625, 0.25, 0.5, 0.25, 0.5, 0.25, 0.5625, 0.25, 0.5625, 0.25, 0.5, 0.25, 0.5, 0.25, 0.5625, 0.25, 0.5625, 0.25, 0.5, 0.25, 0.5, 0.25, 0.5625, 0.25, 0.5625, 0.25, 0.5, 0.25, 0.5, 0.25, 0.5625, 0.25, 0.5625, 0.25, 0.5, 0.25, 0.5, 0.25, 0.5625, 0.25, 0.5625, 0.25, 0.5, 0.25, 0.5, 0.25, 0.5625, 0.25, 0.5625, 0.25, 0.5, 0.0, 0.5, 0.25, 0.5625, 0.25, 0.5625, 0.0])
me_cube.materials.append(mat_material)
me_cube.use_mirror_vertex_groups = False
me_cube.update()

# ---- objects
ob_cube = bpy.data.objects.new('Cube', me_cube)
ob_light = bpy.data.objects.new('Light', light_light)
ob_camera = bpy.data.objects.new('Camera', cam_camera)
ob_empty = bpy.data.objects.new('Empty', None)

# ---- transforms, parenting, visibility, modifiers, constraints
ob_cube.location = (0.0, 0.0, 0.0)
ob_cube.lock_rotations_4d = False
ob_cube.empty_display_type = 'ARROWS'
ob_cube.lineart.crease_threshold = 0.0
_m = ob_cube.modifiers.new('Mirror', 'MIRROR')
_m.use_clip = True
_m = ob_cube.modifiers.new('Subdivision', 'SUBSURF')
ob_light.location = (4.076, 1.005, 5.904)
ob_light.rotation_euler = (0.6503, 0.05522, 1.866)
ob_light.lock_rotations_4d = False
ob_light.empty_display_type = 'ARROWS'
ob_light.color = (0.0, 0.0, 0.0, 0.0)
ob_light.lineart.crease_threshold = 0.0
ob_camera.location = (7.359, -6.926, 4.958)
ob_camera.rotation_euler = (1.109, 0.0, 0.8149)
ob_camera.lock_rotations_4d = False
ob_camera.empty_display_type = 'ARROWS'
ob_camera.color = (0.0, 0.0, 0.0, 0.0)
ob_camera.display_type = 'WIRE'
ob_camera.lineart.crease_threshold = 0.0
ob_empty.location = (0.0, -0.5743, 0.05418)
ob_empty.rotation_euler = (1.571, -0.0, 1.571)
ob_empty.scale = (2.994, 2.994, 2.994)
ob_empty.empty_display_type = 'IMAGE'
ob_empty.empty_display_size = 5.0
ob_empty.empty_image_depth = 'BACK'
ob_empty.show_empty_image_perspective = False
ob_empty.empty_image_side = 'FRONT'

# ---- collection membership
col_collection.objects.link(ob_cube)
col_collection.objects.link(ob_light)
col_collection.objects.link(ob_camera)
col_collection.objects.link(ob_empty)

# ---- scene / render settings (as saved in the file)
scene.camera = ob_camera
scene.frame_start = 1; scene.frame_end = 250; scene.frame_set(-1)
scene.render.engine = 'BLENDER_EEVEE_NEXT'
bpy.context.view_layer.update()
